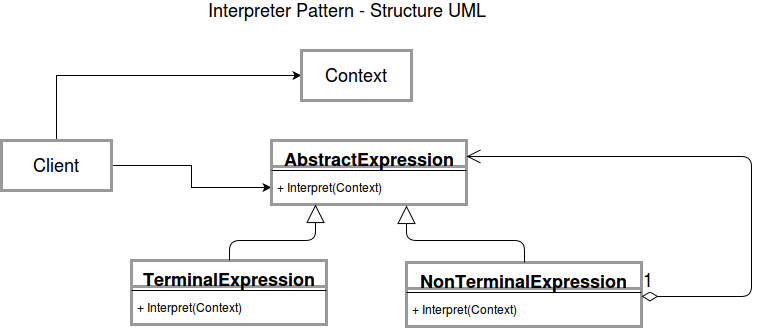

The diagram above was exported from draw.io. Its source (the exported page's mxGraphModel, read from the mxfile embedded in the PNG):
<mxGraphModel dx="1051" dy="466" grid="1" gridSize="10" guides="1" tooltips="1" connect="1" arrows="1" fold="1" page="1" pageScale="1" pageWidth="850" pageHeight="1100" background="#ffffff" math="0" shadow="0">
  <root>
    <mxCell id="0" />
    <mxCell id="1" parent="0" />
    <mxCell id="bc74b83f8ab6db-4" style="edgeStyle=none;rounded=0;html=1;entryX=0;entryY=0.5;jettySize=auto;orthogonalLoop=1;fontSize=18;" edge="1" parent="1" source="bc74b83f8ab6db-1" target="bc74b83f8ab6db-3">
      <mxGeometry relative="1" as="geometry">
        <Array as="points">
          <mxPoint x="105" y="95" />
        </Array>
      </mxGeometry>
    </mxCell>
    <mxCell id="bc74b83f8ab6db-9" style="edgeStyle=none;rounded=0;html=1;exitX=1;exitY=0.5;entryX=0;entryY=0.5;jettySize=auto;orthogonalLoop=1;fontSize=18;" edge="1" parent="1" source="bc74b83f8ab6db-1" target="bc74b83f8ab6db-8">
      <mxGeometry relative="1" as="geometry">
        <Array as="points">
          <mxPoint x="240" y="185" />
          <mxPoint x="240" y="207" />
        </Array>
      </mxGeometry>
    </mxCell>
    <mxCell id="bc74b83f8ab6db-1" value="Client" style="html=1;strokeColor=#999999;strokeWidth=3;fontSize=18;align=center;" vertex="1" parent="1">
      <mxGeometry x="50" y="160" width="110" height="50" as="geometry" />
    </mxCell>
    <mxCell id="bc74b83f8ab6db-2" value="Interpreter Pattern - Structure UML" style="text;html=1;strokeColor=none;fillColor=none;align=center;verticalAlign=middle;whiteSpace=wrap;fontSize=18;" vertex="1" parent="1">
      <mxGeometry x="140" y="20" width="510" height="20" as="geometry" />
    </mxCell>
    <mxCell id="bc74b83f8ab6db-3" value="Context" style="html=1;strokeColor=#999999;strokeWidth=3;fontSize=18;align=center;" vertex="1" parent="1">
      <mxGeometry x="350" y="70" width="110" height="50" as="geometry" />
    </mxCell>
    <mxCell id="bc74b83f8ab6db-5" value="AbstractExpression" style="swimlane;html=1;fontStyle=1;align=center;verticalAlign=top;childLayout=stackLayout;horizontal=1;startSize=26;horizontalStack=0;resizeParent=1;resizeLast=0;collapsible=1;marginBottom=0;swimlaneFillColor=#ffffff;strokeColor=#999999;strokeWidth=3;fontSize=18;" vertex="1" parent="1">
      <mxGeometry x="320" y="160" width="195" height="64" as="geometry" />
    </mxCell>
    <mxCell id="bc74b83f8ab6db-7" value="" style="line;html=1;strokeWidth=1;fillColor=none;align=left;verticalAlign=middle;spacingTop=-1;spacingLeft=3;spacingRight=3;rotatable=0;labelPosition=right;points=[];portConstraint=eastwest;" vertex="1" parent="bc74b83f8ab6db-5">
      <mxGeometry y="26" width="195" height="8" as="geometry" />
    </mxCell>
    <mxCell id="bc74b83f8ab6db-8" value="+ Interpret(Context)" style="text;html=1;strokeColor=none;fillColor=none;align=left;verticalAlign=top;spacingLeft=4;spacingRight=4;whiteSpace=wrap;overflow=hidden;rotatable=0;points=[[0,0.5],[1,0.5]];portConstraint=eastwest;" vertex="1" parent="bc74b83f8ab6db-5">
      <mxGeometry y="34" width="195" height="26" as="geometry" />
    </mxCell>
    <mxCell id="bc74b83f8ab6db-10" value="TerminalExpression" style="swimlane;html=1;fontStyle=1;align=center;verticalAlign=top;childLayout=stackLayout;horizontal=1;startSize=26;horizontalStack=0;resizeParent=1;resizeLast=0;collapsible=1;marginBottom=0;swimlaneFillColor=#ffffff;strokeColor=#999999;strokeWidth=3;fontSize=18;" vertex="1" parent="1">
      <mxGeometry x="180" y="280" width="195" height="64" as="geometry" />
    </mxCell>
    <mxCell id="bc74b83f8ab6db-11" value="" style="line;html=1;strokeWidth=1;fillColor=none;align=left;verticalAlign=middle;spacingTop=-1;spacingLeft=3;spacingRight=3;rotatable=0;labelPosition=right;points=[];portConstraint=eastwest;" vertex="1" parent="bc74b83f8ab6db-10">
      <mxGeometry y="26" width="195" height="8" as="geometry" />
    </mxCell>
    <mxCell id="bc74b83f8ab6db-12" value="+ Interpret(Context)" style="text;html=1;strokeColor=none;fillColor=none;align=left;verticalAlign=top;spacingLeft=4;spacingRight=4;whiteSpace=wrap;overflow=hidden;rotatable=0;points=[[0,0.5],[1,0.5]];portConstraint=eastwest;" vertex="1" parent="bc74b83f8ab6db-10">
      <mxGeometry y="34" width="195" height="26" as="geometry" />
    </mxCell>
    <mxCell id="bc74b83f8ab6db-13" value="NonTerminalExpression" style="swimlane;html=1;fontStyle=1;align=center;verticalAlign=top;childLayout=stackLayout;horizontal=1;startSize=26;horizontalStack=0;resizeParent=1;resizeLast=0;collapsible=1;marginBottom=0;swimlaneFillColor=#ffffff;strokeColor=#999999;strokeWidth=3;fontSize=18;" vertex="1" parent="1">
      <mxGeometry x="455" y="282" width="235" height="64" as="geometry" />
    </mxCell>
    <mxCell id="bc74b83f8ab6db-14" value="" style="line;html=1;strokeWidth=1;fillColor=none;align=left;verticalAlign=middle;spacingTop=-1;spacingLeft=3;spacingRight=3;rotatable=0;labelPosition=right;points=[];portConstraint=eastwest;" vertex="1" parent="bc74b83f8ab6db-13">
      <mxGeometry y="26" width="235" height="8" as="geometry" />
    </mxCell>
    <mxCell id="bc74b83f8ab6db-15" value="+ Interpret(Context)" style="text;html=1;strokeColor=none;fillColor=none;align=left;verticalAlign=top;spacingLeft=4;spacingRight=4;whiteSpace=wrap;overflow=hidden;rotatable=0;points=[[0,0.5],[1,0.5]];portConstraint=eastwest;" vertex="1" parent="bc74b83f8ab6db-13">
      <mxGeometry y="34" width="235" height="26" as="geometry" />
    </mxCell>
    <mxCell id="bc74b83f8ab6db-16" value="" style="endArrow=block;endSize=16;endFill=0;html=1;fontSize=18;entryX=0.226;entryY=1.154;entryPerimeter=0;exitX=0.5;exitY=0;" edge="1" parent="1" source="bc74b83f8ab6db-10" target="bc74b83f8ab6db-8">
      <mxGeometry width="160" relative="1" as="geometry">
        <mxPoint x="50" y="370" as="sourcePoint" />
        <mxPoint x="210" y="370" as="targetPoint" />
        <Array as="points">
          <mxPoint x="278" y="260" />
          <mxPoint x="364" y="260" />
        </Array>
      </mxGeometry>
    </mxCell>
    <mxCell id="bc74b83f8ab6db-17" value="" style="endArrow=block;endSize=16;endFill=0;html=1;fontSize=18;entryX=0.692;entryY=1.192;entryPerimeter=0;exitX=0.5;exitY=0;" edge="1" parent="1" source="bc74b83f8ab6db-13" target="bc74b83f8ab6db-8">
      <mxGeometry width="160" relative="1" as="geometry">
        <mxPoint x="50" y="370" as="sourcePoint" />
        <mxPoint x="210" y="370" as="targetPoint" />
        <Array as="points">
          <mxPoint x="573" y="260" />
          <mxPoint x="455" y="260" />
        </Array>
      </mxGeometry>
    </mxCell>
    <mxCell id="bc74b83f8ab6db-18" value="1" style="endArrow=open;html=1;endSize=12;startArrow=diamondThin;startSize=14;startFill=0;edgeStyle=orthogonalEdgeStyle;align=left;verticalAlign=bottom;fontSize=18;entryX=1;entryY=0.25;" edge="1" parent="1" target="bc74b83f8ab6db-5">
      <mxGeometry x="-1" y="3" relative="1" as="geometry">
        <mxPoint x="690" y="316" as="sourcePoint" />
        <mxPoint x="850" y="316" as="targetPoint" />
        <Array as="points">
          <mxPoint x="800" y="316" />
          <mxPoint x="800" y="176" />
        </Array>
      </mxGeometry>
    </mxCell>
  </root>
</mxGraphModel>